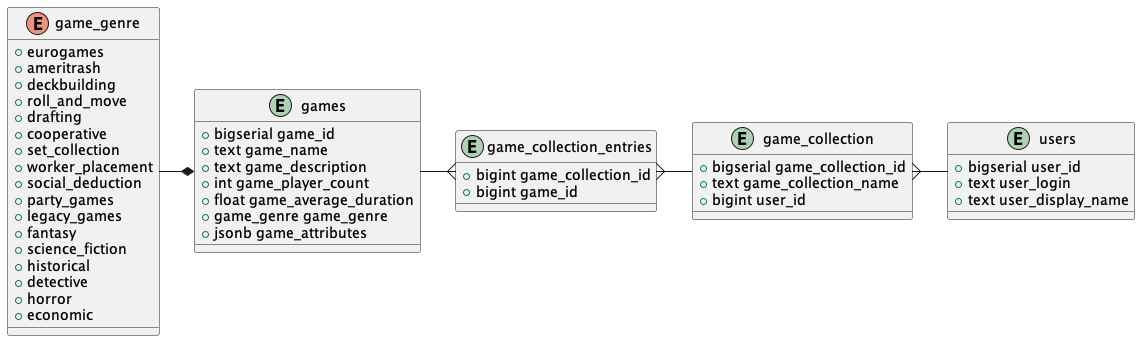

The diagram above was rendered by PlantUML. Its source (embedded in the PNG):
@startuml

enum game_genre {
    + eurogames  
    + ameritrash  
    + deckbuilding  
    + roll_and_move  
    + drafting  
    + cooperative  
    + set_collection  
    + worker_placement  
    + social_deduction  
    + party_games  
    + legacy_games  
    + fantasy  
    + science_fiction  
    + historical  
    + detective  
    + horror  
    + economic  
}

entity games {
    + bigserial game_id
    + text game_name
    + text game_description
    + int game_player_count
    + float game_average_duration
    + game_genre game_genre
    + jsonb game_attributes
}

entity users {
    + bigserial user_id
    + text user_login
    + text user_display_name
}

entity game_collection {
    + bigserial game_collection_id
    + text game_collection_name
    + bigint user_id
}

entity game_collection_entries {
    + bigint game_collection_id
    + bigint game_id
}

game_genre -right-* games

games -right-{ game_collection_entries
game_collection_entries }-right- game_collection

game_collection }-right- users

@enduml